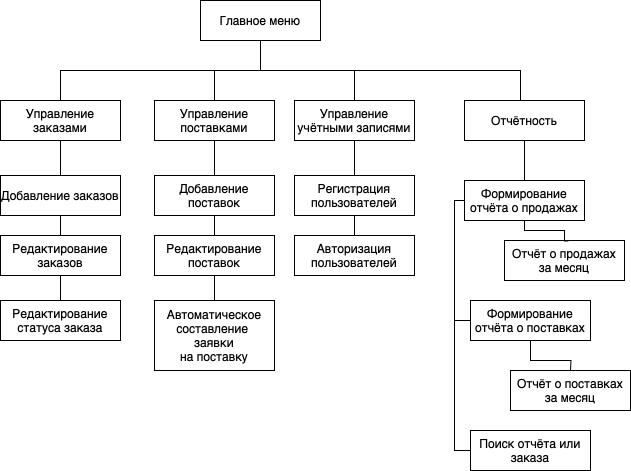

The diagram above was exported from draw.io. Its source (the exported page's mxGraphModel, read from the mxfile embedded in the PNG):
<mxGraphModel dx="1530" dy="981" grid="1" gridSize="10" guides="1" tooltips="1" connect="1" arrows="1" fold="1" page="1" pageScale="1" pageWidth="827" pageHeight="1169" math="0" shadow="0">
  <root>
    <mxCell id="0" />
    <mxCell id="1" parent="0" />
    <mxCell id="AhNV3txTKEynnAWxGbNM-18" style="edgeStyle=orthogonalEdgeStyle;rounded=0;orthogonalLoop=1;jettySize=auto;html=1;entryX=0.5;entryY=0;entryDx=0;entryDy=0;endArrow=none;endFill=0;" parent="1" source="AhNV3txTKEynnAWxGbNM-2" target="AhNV3txTKEynnAWxGbNM-3" edge="1">
      <mxGeometry relative="1" as="geometry">
        <Array as="points">
          <mxPoint x="520" y="480" />
          <mxPoint x="474" y="480" />
        </Array>
      </mxGeometry>
    </mxCell>
    <mxCell id="AhNV3txTKEynnAWxGbNM-22" style="edgeStyle=orthogonalEdgeStyle;rounded=0;orthogonalLoop=1;jettySize=auto;html=1;entryX=0.5;entryY=0;entryDx=0;entryDy=0;endArrow=none;endFill=0;" parent="1" source="AhNV3txTKEynnAWxGbNM-2" target="AhNV3txTKEynnAWxGbNM-21" edge="1">
      <mxGeometry relative="1" as="geometry">
        <Array as="points">
          <mxPoint x="520" y="480" />
          <mxPoint x="780" y="480" />
          <mxPoint x="780" y="510" />
        </Array>
      </mxGeometry>
    </mxCell>
    <mxCell id="gv22AO4PbtTH2eKs8vEe-2" style="edgeStyle=orthogonalEdgeStyle;rounded=0;orthogonalLoop=1;jettySize=auto;html=1;endArrow=none;endFill=0;" parent="1" source="AhNV3txTKEynnAWxGbNM-2" target="gv22AO4PbtTH2eKs8vEe-1" edge="1">
      <mxGeometry relative="1" as="geometry" />
    </mxCell>
    <mxCell id="JXf6hptWYM7NxtFVsDZX-8" style="edgeStyle=orthogonalEdgeStyle;rounded=0;orthogonalLoop=1;jettySize=auto;html=1;entryX=0.5;entryY=0;entryDx=0;entryDy=0;endArrow=none;endFill=0;" parent="1" source="AhNV3txTKEynnAWxGbNM-2" target="JXf6hptWYM7NxtFVsDZX-1" edge="1">
      <mxGeometry relative="1" as="geometry">
        <Array as="points">
          <mxPoint x="520" y="480" />
          <mxPoint x="320" y="480" />
        </Array>
      </mxGeometry>
    </mxCell>
    <mxCell id="AhNV3txTKEynnAWxGbNM-2" value="Главное меню" style="rounded=0;whiteSpace=wrap;html=1;" parent="1" vertex="1">
      <mxGeometry x="460" y="410" width="120" height="40" as="geometry" />
    </mxCell>
    <mxCell id="AhNV3txTKEynnAWxGbNM-45" style="edgeStyle=orthogonalEdgeStyle;rounded=0;orthogonalLoop=1;jettySize=auto;html=1;endArrow=none;endFill=0;" parent="1" source="AhNV3txTKEynnAWxGbNM-3" target="AhNV3txTKEynnAWxGbNM-39" edge="1">
      <mxGeometry relative="1" as="geometry" />
    </mxCell>
    <mxCell id="AhNV3txTKEynnAWxGbNM-3" value="Управление поставками" style="rounded=0;whiteSpace=wrap;html=1;" parent="1" vertex="1">
      <mxGeometry x="414" y="510" width="120" height="40" as="geometry" />
    </mxCell>
    <mxCell id="AhNV3txTKEynnAWxGbNM-34" style="edgeStyle=orthogonalEdgeStyle;rounded=0;orthogonalLoop=1;jettySize=auto;html=1;entryX=0.5;entryY=0;entryDx=0;entryDy=0;endArrow=none;endFill=0;" parent="1" source="AhNV3txTKEynnAWxGbNM-21" target="AhNV3txTKEynnAWxGbNM-23" edge="1">
      <mxGeometry relative="1" as="geometry" />
    </mxCell>
    <mxCell id="AhNV3txTKEynnAWxGbNM-21" value="Отчётность" style="rounded=0;whiteSpace=wrap;html=1;" parent="1" vertex="1">
      <mxGeometry x="724" y="510" width="120" height="40" as="geometry" />
    </mxCell>
    <mxCell id="AhNV3txTKEynnAWxGbNM-33" style="edgeStyle=orthogonalEdgeStyle;rounded=0;orthogonalLoop=1;jettySize=auto;html=1;entryX=0;entryY=0.5;entryDx=0;entryDy=0;endArrow=none;endFill=0;" parent="1" source="AhNV3txTKEynnAWxGbNM-23" target="AhNV3txTKEynnAWxGbNM-24" edge="1">
      <mxGeometry relative="1" as="geometry">
        <Array as="points">
          <mxPoint x="714" y="610" />
          <mxPoint x="714" y="730" />
        </Array>
      </mxGeometry>
    </mxCell>
    <mxCell id="AhNV3txTKEynnAWxGbNM-23" value="Формирование отчёта о продажах" style="rounded=0;whiteSpace=wrap;html=1;" parent="1" vertex="1">
      <mxGeometry x="724" y="590" width="120" height="40" as="geometry" />
    </mxCell>
    <mxCell id="AhNV3txTKEynnAWxGbNM-28" style="edgeStyle=orthogonalEdgeStyle;rounded=0;orthogonalLoop=1;jettySize=auto;html=1;entryX=0.5;entryY=0;entryDx=0;entryDy=0;endArrow=none;endFill=0;" parent="1" source="AhNV3txTKEynnAWxGbNM-24" edge="1">
      <mxGeometry relative="1" as="geometry">
        <mxPoint x="830" y="780" as="targetPoint" />
      </mxGeometry>
    </mxCell>
    <mxCell id="gv22AO4PbtTH2eKs8vEe-23" style="edgeStyle=orthogonalEdgeStyle;rounded=0;orthogonalLoop=1;jettySize=auto;html=1;entryX=0;entryY=0.5;entryDx=0;entryDy=0;endArrow=none;endFill=0;" parent="1" source="AhNV3txTKEynnAWxGbNM-24" target="gv22AO4PbtTH2eKs8vEe-21" edge="1">
      <mxGeometry relative="1" as="geometry">
        <Array as="points">
          <mxPoint x="714" y="730" />
          <mxPoint x="714" y="860" />
        </Array>
      </mxGeometry>
    </mxCell>
    <mxCell id="AhNV3txTKEynnAWxGbNM-24" value="Формирование отчёта о поставках" style="rounded=0;whiteSpace=wrap;html=1;" parent="1" vertex="1">
      <mxGeometry x="730" y="710" width="120" height="40" as="geometry" />
    </mxCell>
    <mxCell id="AhNV3txTKEynnAWxGbNM-26" value="Отчёт о поставках&lt;br&gt;за месяц" style="rounded=0;whiteSpace=wrap;html=1;" parent="1" vertex="1">
      <mxGeometry x="770" y="780" width="120" height="40" as="geometry" />
    </mxCell>
    <mxCell id="AhNV3txTKEynnAWxGbNM-30" value="Отчёт о продажах &lt;br&gt;за месяц" style="rounded=0;whiteSpace=wrap;html=1;" parent="1" vertex="1">
      <mxGeometry x="764" y="650" width="120" height="40" as="geometry" />
    </mxCell>
    <mxCell id="AhNV3txTKEynnAWxGbNM-31" style="edgeStyle=orthogonalEdgeStyle;rounded=0;orthogonalLoop=1;jettySize=auto;html=1;entryX=0.532;entryY=0.012;entryDx=0;entryDy=0;entryPerimeter=0;endArrow=none;endFill=0;" parent="1" source="AhNV3txTKEynnAWxGbNM-23" edge="1">
      <mxGeometry relative="1" as="geometry">
        <Array as="points">
          <mxPoint x="784" y="640" />
          <mxPoint x="824" y="640" />
          <mxPoint x="824" y="651" />
        </Array>
        <mxPoint x="827.8400000000001" y="650.48" as="targetPoint" />
      </mxGeometry>
    </mxCell>
    <mxCell id="AhNV3txTKEynnAWxGbNM-41" style="edgeStyle=orthogonalEdgeStyle;rounded=0;orthogonalLoop=1;jettySize=auto;html=1;entryX=0;entryY=0.5;entryDx=0;entryDy=0;endArrow=none;endFill=0;" parent="1" source="AhNV3txTKEynnAWxGbNM-39" target="AhNV3txTKEynnAWxGbNM-40" edge="1">
      <mxGeometry relative="1" as="geometry">
        <Array as="points">
          <mxPoint x="474" y="650" />
        </Array>
      </mxGeometry>
    </mxCell>
    <mxCell id="AhNV3txTKEynnAWxGbNM-39" value="Добавление поставок" style="rounded=0;whiteSpace=wrap;html=1;" parent="1" vertex="1">
      <mxGeometry x="414" y="585" width="120" height="40" as="geometry" />
    </mxCell>
    <mxCell id="gv22AO4PbtTH2eKs8vEe-20" style="edgeStyle=orthogonalEdgeStyle;rounded=0;orthogonalLoop=1;jettySize=auto;html=1;endArrow=none;endFill=0;" parent="1" source="AhNV3txTKEynnAWxGbNM-40" target="gv22AO4PbtTH2eKs8vEe-19" edge="1">
      <mxGeometry relative="1" as="geometry" />
    </mxCell>
    <mxCell id="AhNV3txTKEynnAWxGbNM-40" value="Редактирование&lt;br&gt;поставок" style="rounded=0;whiteSpace=wrap;html=1;" parent="1" vertex="1">
      <mxGeometry x="414" y="645" width="120" height="40" as="geometry" />
    </mxCell>
    <mxCell id="gv22AO4PbtTH2eKs8vEe-5" style="edgeStyle=orthogonalEdgeStyle;rounded=0;orthogonalLoop=1;jettySize=auto;html=1;entryX=0.5;entryY=0;entryDx=0;entryDy=0;endArrow=none;endFill=0;" parent="1" source="gv22AO4PbtTH2eKs8vEe-1" target="gv22AO4PbtTH2eKs8vEe-3" edge="1">
      <mxGeometry relative="1" as="geometry" />
    </mxCell>
    <mxCell id="gv22AO4PbtTH2eKs8vEe-1" value="Управление учётными записями" style="rounded=0;whiteSpace=wrap;html=1;" parent="1" vertex="1">
      <mxGeometry x="554" y="510" width="120" height="40" as="geometry" />
    </mxCell>
    <mxCell id="gv22AO4PbtTH2eKs8vEe-6" style="edgeStyle=orthogonalEdgeStyle;rounded=0;orthogonalLoop=1;jettySize=auto;html=1;endArrow=none;endFill=0;" parent="1" source="gv22AO4PbtTH2eKs8vEe-3" target="gv22AO4PbtTH2eKs8vEe-4" edge="1">
      <mxGeometry relative="1" as="geometry" />
    </mxCell>
    <mxCell id="gv22AO4PbtTH2eKs8vEe-3" value="Регистрация пользователей" style="rounded=0;whiteSpace=wrap;html=1;" parent="1" vertex="1">
      <mxGeometry x="554" y="585" width="120" height="40" as="geometry" />
    </mxCell>
    <mxCell id="gv22AO4PbtTH2eKs8vEe-4" value="Авторизация пользователей" style="rounded=0;whiteSpace=wrap;html=1;" parent="1" vertex="1">
      <mxGeometry x="554" y="645" width="120" height="40" as="geometry" />
    </mxCell>
    <mxCell id="gv22AO4PbtTH2eKs8vEe-19" value="&lt;div&gt;Автоматическое&lt;/div&gt;составление&amp;nbsp;&lt;br&gt;заявки &lt;br&gt;на поставку" style="rounded=0;whiteSpace=wrap;html=1;" parent="1" vertex="1">
      <mxGeometry x="414" y="710" width="120" height="70" as="geometry" />
    </mxCell>
    <mxCell id="gv22AO4PbtTH2eKs8vEe-21" value="Поиск отчёта или заказа" style="rounded=0;whiteSpace=wrap;html=1;" parent="1" vertex="1">
      <mxGeometry x="730" y="840" width="120" height="40" as="geometry" />
    </mxCell>
    <mxCell id="JXf6hptWYM7NxtFVsDZX-6" style="edgeStyle=orthogonalEdgeStyle;rounded=0;orthogonalLoop=1;jettySize=auto;html=1;entryX=0.5;entryY=0;entryDx=0;entryDy=0;endArrow=none;endFill=0;" parent="1" source="JXf6hptWYM7NxtFVsDZX-1" target="JXf6hptWYM7NxtFVsDZX-4" edge="1">
      <mxGeometry relative="1" as="geometry" />
    </mxCell>
    <mxCell id="JXf6hptWYM7NxtFVsDZX-1" value="Управление заказами" style="rounded=0;whiteSpace=wrap;html=1;" parent="1" vertex="1">
      <mxGeometry x="260" y="510" width="120" height="40" as="geometry" />
    </mxCell>
    <mxCell id="JXf6hptWYM7NxtFVsDZX-7" style="edgeStyle=orthogonalEdgeStyle;rounded=0;orthogonalLoop=1;jettySize=auto;html=1;entryX=0.5;entryY=0;entryDx=0;entryDy=0;endArrow=none;endFill=0;" parent="1" source="JXf6hptWYM7NxtFVsDZX-4" target="JXf6hptWYM7NxtFVsDZX-5" edge="1">
      <mxGeometry relative="1" as="geometry" />
    </mxCell>
    <mxCell id="JXf6hptWYM7NxtFVsDZX-4" value="Добавление заказов" style="rounded=0;whiteSpace=wrap;html=1;" parent="1" vertex="1">
      <mxGeometry x="260" y="585" width="120" height="40" as="geometry" />
    </mxCell>
    <mxCell id="9sShcboZ7i9K6UuHywzx-2" style="edgeStyle=orthogonalEdgeStyle;rounded=0;orthogonalLoop=1;jettySize=auto;html=1;entryX=0.5;entryY=0;entryDx=0;entryDy=0;endArrow=none;endFill=0;" edge="1" parent="1" source="JXf6hptWYM7NxtFVsDZX-5" target="9sShcboZ7i9K6UuHywzx-1">
      <mxGeometry relative="1" as="geometry" />
    </mxCell>
    <mxCell id="JXf6hptWYM7NxtFVsDZX-5" value="Редактирование&lt;br&gt;заказов" style="rounded=0;whiteSpace=wrap;html=1;" parent="1" vertex="1">
      <mxGeometry x="260" y="645" width="120" height="40" as="geometry" />
    </mxCell>
    <mxCell id="9sShcboZ7i9K6UuHywzx-1" value="Редактирование&lt;br&gt;статуса заказа" style="rounded=0;whiteSpace=wrap;html=1;" vertex="1" parent="1">
      <mxGeometry x="260" y="710" width="120" height="40" as="geometry" />
    </mxCell>
  </root>
</mxGraphModel>